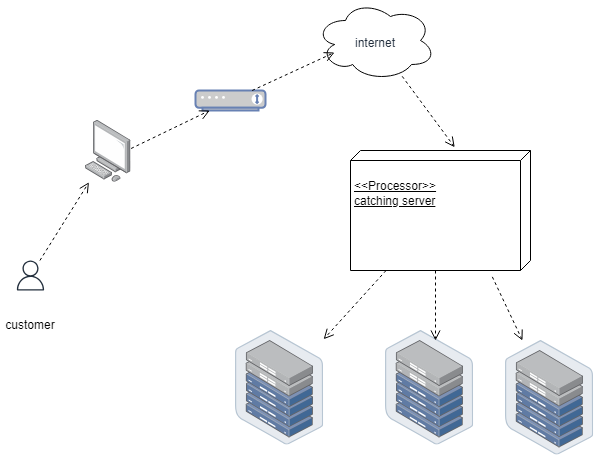

The diagram above was exported from draw.io. Its source (the exported page's mxGraphModel, read from the mxfile embedded in the PNG):
<mxGraphModel dx="1434" dy="750" grid="1" gridSize="10" guides="1" tooltips="1" connect="1" arrows="1" fold="1" page="1" pageScale="1" pageWidth="850" pageHeight="1100" math="0" shadow="0">
  <root>
    <mxCell id="0" />
    <mxCell id="1" parent="0" />
    <mxCell id="Up-l4wQZ1LtPDwq_aXLA-1" value="" style="sketch=0;outlineConnect=0;fontColor=#232F3E;gradientColor=none;fillColor=#232F3D;strokeColor=#000000;dashed=0;verticalLabelPosition=bottom;verticalAlign=top;align=center;html=1;fontSize=12;fontStyle=0;aspect=fixed;pointerEvents=1;shape=mxgraph.aws4.user;" parent="1" vertex="1">
      <mxGeometry x="90" y="380" width="30" height="30" as="geometry" />
    </mxCell>
    <mxCell id="Up-l4wQZ1LtPDwq_aXLA-2" value="&lt;br&gt;&lt;br&gt;internet" style="ellipse;shape=cloud;whiteSpace=wrap;html=1;verticalAlign=top;fillColor=#FFFFFF;strokeColor=#000000;fontColor=#232F3E;sketch=0;gradientColor=none;dashed=0;fontStyle=0;" parent="1" vertex="1">
      <mxGeometry x="390" y="120" width="120" height="80" as="geometry" />
    </mxCell>
    <mxCell id="Up-l4wQZ1LtPDwq_aXLA-3" value="customer" style="text;html=1;strokeColor=none;fillColor=none;align=center;verticalAlign=middle;whiteSpace=wrap;rounded=0;" parent="1" vertex="1">
      <mxGeometry x="75" y="430" width="60" height="30" as="geometry" />
    </mxCell>
    <mxCell id="Up-l4wQZ1LtPDwq_aXLA-4" value="" style="image;points=[];aspect=fixed;html=1;align=center;shadow=0;dashed=0;image=img/lib/allied_telesis/computer_and_terminals/Personal_Computer.svg;" parent="1" vertex="1">
      <mxGeometry x="160" y="240" width="45.6" height="61.800000000000004" as="geometry" />
    </mxCell>
    <mxCell id="Up-l4wQZ1LtPDwq_aXLA-5" value="" style="html=1;verticalAlign=bottom;endArrow=open;dashed=1;endSize=8;elbow=vertical;rounded=0;" parent="1" source="Up-l4wQZ1LtPDwq_aXLA-1" target="Up-l4wQZ1LtPDwq_aXLA-4" edge="1">
      <mxGeometry relative="1" as="geometry">
        <mxPoint x="220" y="228" as="sourcePoint" />
        <mxPoint x="140" y="228" as="targetPoint" />
      </mxGeometry>
    </mxCell>
    <mxCell id="Up-l4wQZ1LtPDwq_aXLA-6" value="" style="fontColor=#0066CC;verticalAlign=top;verticalLabelPosition=bottom;labelPosition=center;align=center;html=1;outlineConnect=0;fillColor=#CCCCCC;strokeColor=#6881B3;gradientColor=none;gradientDirection=north;strokeWidth=2;shape=mxgraph.networks.modem;" parent="1" vertex="1">
      <mxGeometry x="270" y="210" width="70" height="20" as="geometry" />
    </mxCell>
    <mxCell id="Up-l4wQZ1LtPDwq_aXLA-7" value="" style="html=1;verticalAlign=bottom;endArrow=open;dashed=1;endSize=8;elbow=vertical;rounded=0;" parent="1" target="Up-l4wQZ1LtPDwq_aXLA-6" edge="1">
      <mxGeometry relative="1" as="geometry">
        <mxPoint x="205.6" y="268" as="sourcePoint" />
        <mxPoint x="254.6" y="190" as="targetPoint" />
      </mxGeometry>
    </mxCell>
    <mxCell id="Up-l4wQZ1LtPDwq_aXLA-8" value="" style="html=1;verticalAlign=bottom;endArrow=open;dashed=1;endSize=8;elbow=vertical;rounded=0;" parent="1" source="Up-l4wQZ1LtPDwq_aXLA-6" edge="1">
      <mxGeometry relative="1" as="geometry">
        <mxPoint x="360" y="250" as="sourcePoint" />
        <mxPoint x="409" y="172" as="targetPoint" />
      </mxGeometry>
    </mxCell>
    <mxCell id="Up-l4wQZ1LtPDwq_aXLA-9" value="&lt;br&gt;&amp;lt;&amp;lt;Processor&amp;gt;&amp;gt;&lt;br&gt;catching server&lt;br&gt;" style="verticalAlign=top;align=left;spacingTop=8;spacingLeft=2;spacingRight=12;shape=cube;size=10;direction=south;fontStyle=4;html=1;whiteSpace=wrap;" parent="1" vertex="1">
      <mxGeometry x="425" y="270" width="180" height="120" as="geometry" />
    </mxCell>
    <mxCell id="Up-l4wQZ1LtPDwq_aXLA-10" value="" style="image;points=[];aspect=fixed;html=1;align=center;shadow=0;dashed=0;image=img/lib/allied_telesis/storage/Datacenter_Server_Half_Rack_ToR.svg;" parent="1" vertex="1">
      <mxGeometry x="310" y="450" width="88.2" height="114.6" as="geometry" />
    </mxCell>
    <mxCell id="Up-l4wQZ1LtPDwq_aXLA-11" value="" style="image;points=[];aspect=fixed;html=1;align=center;shadow=0;dashed=0;image=img/lib/allied_telesis/storage/Datacenter_Server_Half_Rack_ToR.svg;" parent="1" vertex="1">
      <mxGeometry x="580" y="460" width="88.2" height="114.6" as="geometry" />
    </mxCell>
    <mxCell id="Up-l4wQZ1LtPDwq_aXLA-12" value="" style="image;points=[];aspect=fixed;html=1;align=center;shadow=0;dashed=0;image=img/lib/allied_telesis/storage/Datacenter_Server_Half_Rack_ToR.svg;" parent="1" vertex="1">
      <mxGeometry x="460" y="450" width="88.2" height="114.6" as="geometry" />
    </mxCell>
    <mxCell id="Up-l4wQZ1LtPDwq_aXLA-13" value="" style="html=1;verticalAlign=bottom;endArrow=open;dashed=1;endSize=8;elbow=vertical;rounded=0;exitX=1.053;exitY=0.212;exitDx=0;exitDy=0;exitPerimeter=0;" parent="1" source="Up-l4wQZ1LtPDwq_aXLA-9" target="Up-l4wQZ1LtPDwq_aXLA-11" edge="1">
      <mxGeometry relative="1" as="geometry">
        <mxPoint x="548.2" y="478" as="sourcePoint" />
        <mxPoint x="560" y="400" as="targetPoint" />
      </mxGeometry>
    </mxCell>
    <mxCell id="Up-l4wQZ1LtPDwq_aXLA-14" value="" style="html=1;verticalAlign=bottom;endArrow=open;dashed=1;endSize=8;elbow=vertical;rounded=0;exitX=0;exitY=0;exitDx=120;exitDy=95;exitPerimeter=0;" parent="1" source="Up-l4wQZ1LtPDwq_aXLA-9" edge="1">
      <mxGeometry relative="1" as="geometry">
        <mxPoint x="154" y="420" as="sourcePoint" />
        <mxPoint x="510" y="460" as="targetPoint" />
      </mxGeometry>
    </mxCell>
    <mxCell id="Up-l4wQZ1LtPDwq_aXLA-15" value="" style="html=1;verticalAlign=bottom;endArrow=open;dashed=1;endSize=8;elbow=vertical;rounded=0;" parent="1" source="Up-l4wQZ1LtPDwq_aXLA-9" target="Up-l4wQZ1LtPDwq_aXLA-10" edge="1">
      <mxGeometry relative="1" as="geometry">
        <mxPoint x="330" y="324" as="sourcePoint" />
        <mxPoint x="405" y="450" as="targetPoint" />
      </mxGeometry>
    </mxCell>
    <mxCell id="Up-l4wQZ1LtPDwq_aXLA-16" value="" style="html=1;verticalAlign=bottom;endArrow=open;dashed=1;endSize=8;elbow=vertical;rounded=0;entryX=-0.027;entryY=0.421;entryDx=0;entryDy=0;entryPerimeter=0;" parent="1" source="Up-l4wQZ1LtPDwq_aXLA-2" target="Up-l4wQZ1LtPDwq_aXLA-9" edge="1">
      <mxGeometry relative="1" as="geometry">
        <mxPoint x="479.6" y="270" as="sourcePoint" />
        <mxPoint x="528.6" y="192" as="targetPoint" />
      </mxGeometry>
    </mxCell>
  </root>
</mxGraphModel>